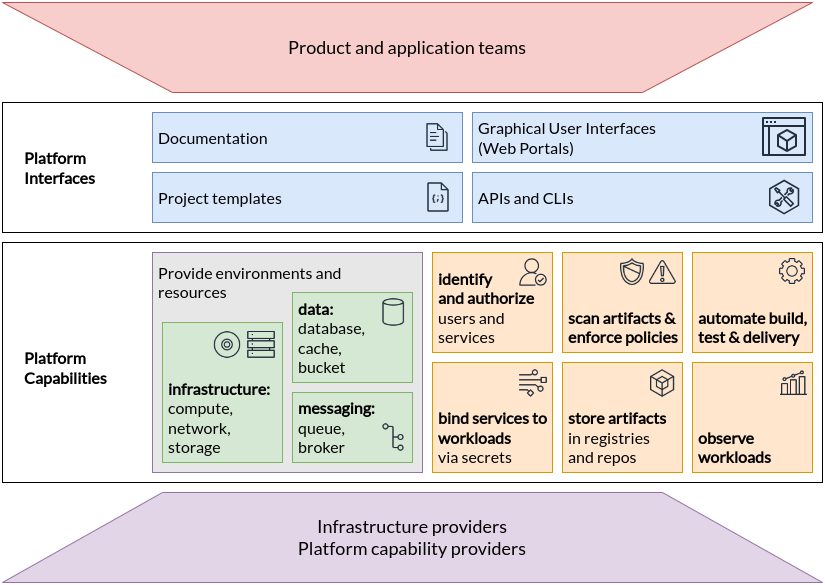

The diagram above was exported from draw.io. Its source (the exported page's mxGraphModel, read from the mxfile embedded in the PNG):
<mxGraphModel dx="1238" dy="700" grid="1" gridSize="10" guides="1" tooltips="1" connect="1" arrows="1" fold="1" page="1" pageScale="1" pageWidth="1000" pageHeight="2000" background="none" math="0" shadow="0">
  <root>
    <mxCell id="0" />
    <mxCell id="1" parent="0" />
    <mxCell id="hcLudri2h2vhlGZDJrPu-1" value="Product and application teams" style="shape=trapezoid;perimeter=trapezoidPerimeter;whiteSpace=wrap;html=1;fixedSize=1;size=170;flipV=1;fontSize=18;fontFamily=Lato;fontSource=https%3A%2F%2Ffonts.googleapis.com%2Fcss%3Ffamily%3DLato;fillColor=#f8cecc;strokeColor=#b85450;" vertex="1" parent="1">
      <mxGeometry x="10" y="10" width="810" height="90" as="geometry" />
    </mxCell>
    <mxCell id="hcLudri2h2vhlGZDJrPu-2" value="" style="rounded=0;whiteSpace=wrap;html=1;" vertex="1" parent="1">
      <mxGeometry x="10" y="110" width="820" height="130" as="geometry" />
    </mxCell>
    <mxCell id="hcLudri2h2vhlGZDJrPu-3" value="Graphical User Interfaces&lt;br style=&quot;font-size: 16px;&quot;&gt;(Web Portals)" style="rounded=0;whiteSpace=wrap;html=1;align=left;spacing=6;fontFamily=Lato;fontSource=https%3A%2F%2Ffonts.googleapis.com%2Fcss%3Ffamily%3DLato;fontSize=16;fillColor=#dae8fc;strokeColor=#6c8ebf;" vertex="1" parent="1">
      <mxGeometry x="480" y="120" width="340" height="50" as="geometry" />
    </mxCell>
    <mxCell id="hcLudri2h2vhlGZDJrPu-4" value="APIs and CLIs" style="rounded=0;whiteSpace=wrap;html=1;align=left;spacing=6;fontFamily=Lato;fontSource=https%3A%2F%2Ffonts.googleapis.com%2Fcss%3Ffamily%3DLato;fontSize=16;fillColor=#dae8fc;strokeColor=#6c8ebf;" vertex="1" parent="1">
      <mxGeometry x="480" y="180" width="340" height="50" as="geometry" />
    </mxCell>
    <mxCell id="hcLudri2h2vhlGZDJrPu-5" value="Documentation" style="rounded=0;whiteSpace=wrap;html=1;align=left;spacing=6;fontFamily=Lato;fontSource=https%3A%2F%2Ffonts.googleapis.com%2Fcss%3Ffamily%3DLato;fontSize=16;fillColor=#dae8fc;strokeColor=#6c8ebf;" vertex="1" parent="1">
      <mxGeometry x="160" y="120" width="310" height="50" as="geometry" />
    </mxCell>
    <mxCell id="hcLudri2h2vhlGZDJrPu-6" value="Project templates" style="rounded=0;whiteSpace=wrap;html=1;align=left;spacing=6;fontFamily=Lato;fontSource=https%3A%2F%2Ffonts.googleapis.com%2Fcss%3Ffamily%3DLato;fontSize=16;fillColor=#dae8fc;strokeColor=#6c8ebf;" vertex="1" parent="1">
      <mxGeometry x="160" y="180" width="310" height="50" as="geometry" />
    </mxCell>
    <mxCell id="hcLudri2h2vhlGZDJrPu-7" value="Platform&lt;br style=&quot;font-size: 16px;&quot;&gt;Interfaces" style="text;html=1;strokeColor=none;fillColor=none;align=left;verticalAlign=middle;whiteSpace=wrap;rounded=0;fontFamily=Lato;fontSource=https%3A%2F%2Ffonts.googleapis.com%2Fcss%3Ffamily%3DLato;fontSize=16;fontStyle=1" vertex="1" parent="1">
      <mxGeometry x="30" y="160" width="60" height="30" as="geometry" />
    </mxCell>
    <mxCell id="hcLudri2h2vhlGZDJrPu-8" value="" style="rounded=0;whiteSpace=wrap;html=1;" vertex="1" parent="1">
      <mxGeometry x="10" y="250" width="820" height="240" as="geometry" />
    </mxCell>
    <mxCell id="hcLudri2h2vhlGZDJrPu-9" value="Infrastructure providers&lt;br&gt;Platform capability providers" style="shape=trapezoid;perimeter=trapezoidPerimeter;whiteSpace=wrap;html=1;fixedSize=1;size=160;flipV=0;fontFamily=Lato;fontSource=https%3A%2F%2Ffonts.googleapis.com%2Fcss%3Ffamily%3DLato;fontSize=18;fillColor=#e1d5e7;strokeColor=#9673a6;" vertex="1" parent="1">
      <mxGeometry x="10" y="500" width="820" height="90" as="geometry" />
    </mxCell>
    <mxCell id="hcLudri2h2vhlGZDJrPu-10" value="Provide environments and&lt;br&gt;resources" style="rounded=0;whiteSpace=wrap;html=1;align=left;spacing=6;fontFamily=Lato;fontSource=https%3A%2F%2Ffonts.googleapis.com%2Fcss%3Ffamily%3DLato;fontSize=16;verticalAlign=top;fillColor=#E7E7E7;strokeColor=#9673a6;" vertex="1" parent="1">
      <mxGeometry x="160" y="260" width="270" height="220" as="geometry" />
    </mxCell>
    <mxCell id="hcLudri2h2vhlGZDJrPu-11" value="&lt;b style=&quot;font-size: 16px;&quot;&gt;infrastructure:&lt;br style=&quot;font-size: 16px;&quot;&gt;&lt;/b&gt;compute,&lt;br style=&quot;font-size: 16px;&quot;&gt;network,&lt;br style=&quot;font-size: 16px;&quot;&gt;storage" style="rounded=0;whiteSpace=wrap;html=1;align=left;spacing=6;fontFamily=Lato;fontSource=https%3A%2F%2Ffonts.googleapis.com%2Fcss%3Ffamily%3DLato;fontSize=16;verticalAlign=bottom;fillColor=#d5e8d4;strokeColor=#82b366;" vertex="1" parent="1">
      <mxGeometry x="170" y="330" width="120" height="140" as="geometry" />
    </mxCell>
    <mxCell id="hcLudri2h2vhlGZDJrPu-12" value="&lt;b style=&quot;font-size: 16px;&quot;&gt;messaging:&lt;br style=&quot;font-size: 16px;&quot;&gt;&lt;/b&gt;queue,&lt;br style=&quot;font-size: 16px;&quot;&gt;broker" style="rounded=0;whiteSpace=wrap;html=1;align=left;spacing=6;fontFamily=Lato;fontSource=https%3A%2F%2Ffonts.googleapis.com%2Fcss%3Ffamily%3DLato;fontSize=16;verticalAlign=bottom;fillColor=#d5e8d4;strokeColor=#82b366;" vertex="1" parent="1">
      <mxGeometry x="300" y="400" width="120" height="70" as="geometry" />
    </mxCell>
    <mxCell id="hcLudri2h2vhlGZDJrPu-13" value="&lt;b style=&quot;font-size: 16px;&quot;&gt;data:&lt;br style=&quot;font-size: 16px;&quot;&gt;&lt;/b&gt;database,&lt;br style=&quot;font-size: 16px;&quot;&gt;cache,&lt;br style=&quot;font-size: 16px;&quot;&gt;bucket" style="rounded=0;whiteSpace=wrap;html=1;align=left;spacing=6;fontFamily=Lato;fontSource=https%3A%2F%2Ffonts.googleapis.com%2Fcss%3Ffamily%3DLato;fontSize=16;verticalAlign=bottom;fillColor=#d5e8d4;strokeColor=#82b366;" vertex="1" parent="1">
      <mxGeometry x="300" y="300" width="120" height="90" as="geometry" />
    </mxCell>
    <mxCell id="hcLudri2h2vhlGZDJrPu-14" value="&lt;b style=&quot;font-size: 16px;&quot;&gt;identify&lt;br&gt;and authorize&lt;/b&gt;&lt;br style=&quot;font-size: 16px;&quot;&gt;users and services" style="rounded=0;whiteSpace=wrap;html=1;align=left;spacing=6;fontFamily=Lato;fontSource=https%3A%2F%2Ffonts.googleapis.com%2Fcss%3Ffamily%3DLato;fontSize=16;verticalAlign=bottom;fillColor=#ffe6cc;strokeColor=#d79b00;" vertex="1" parent="1">
      <mxGeometry x="440" y="260" width="120" height="100" as="geometry" />
    </mxCell>
    <mxCell id="hcLudri2h2vhlGZDJrPu-15" value="&lt;b style=&quot;font-size: 16px;&quot;&gt;bind services to workloads&lt;/b&gt;&lt;br style=&quot;font-size: 16px;&quot;&gt;via secrets" style="rounded=0;whiteSpace=wrap;html=1;align=left;spacing=6;fontFamily=Lato;fontSource=https%3A%2F%2Ffonts.googleapis.com%2Fcss%3Ffamily%3DLato;fontSize=16;verticalAlign=bottom;fillColor=#ffe6cc;strokeColor=#d79b00;" vertex="1" parent="1">
      <mxGeometry x="440" y="370" width="120" height="110" as="geometry" />
    </mxCell>
    <mxCell id="hcLudri2h2vhlGZDJrPu-16" value="&lt;b style=&quot;font-size: 16px;&quot;&gt;store artifacts&lt;br style=&quot;font-size: 16px;&quot;&gt;&lt;/b&gt;in registries and repos" style="rounded=0;whiteSpace=wrap;html=1;align=left;spacing=6;fontFamily=Lato;fontSource=https%3A%2F%2Ffonts.googleapis.com%2Fcss%3Ffamily%3DLato;fontSize=16;verticalAlign=bottom;fillColor=#ffe6cc;strokeColor=#d79b00;" vertex="1" parent="1">
      <mxGeometry x="570" y="370" width="120" height="110" as="geometry" />
    </mxCell>
    <mxCell id="hcLudri2h2vhlGZDJrPu-17" value="Platform&lt;br style=&quot;font-size: 16px;&quot;&gt;Capabilities" style="text;html=1;strokeColor=none;fillColor=none;align=left;verticalAlign=middle;whiteSpace=wrap;rounded=0;fontFamily=Lato;fontSource=https%3A%2F%2Ffonts.googleapis.com%2Fcss%3Ffamily%3DLato;fontSize=16;fontStyle=1" vertex="1" parent="1">
      <mxGeometry x="30" y="360" width="60" height="30" as="geometry" />
    </mxCell>
    <mxCell id="hcLudri2h2vhlGZDJrPu-18" value="&lt;b style=&quot;font-size: 16px;&quot;&gt;scan artifacts &amp;amp;&lt;br style=&quot;font-size: 16px;&quot;&gt;enforce policies&lt;br style=&quot;font-size: 16px;&quot;&gt;&lt;/b&gt;" style="rounded=0;whiteSpace=wrap;html=1;align=left;spacing=6;fontFamily=Lato;fontSource=https%3A%2F%2Ffonts.googleapis.com%2Fcss%3Ffamily%3DLato;fontSize=16;verticalAlign=bottom;fillColor=#ffe6cc;strokeColor=#d79b00;" vertex="1" parent="1">
      <mxGeometry x="570" y="260" width="120" height="100" as="geometry" />
    </mxCell>
    <mxCell id="hcLudri2h2vhlGZDJrPu-19" value="&lt;b style=&quot;font-size: 16px;&quot;&gt;automate build, test &amp;amp; delivery&lt;br style=&quot;font-size: 16px;&quot;&gt;&lt;/b&gt;" style="rounded=0;whiteSpace=wrap;html=1;align=left;spacing=6;fontFamily=Lato;fontSource=https%3A%2F%2Ffonts.googleapis.com%2Fcss%3Ffamily%3DLato;fontSize=16;verticalAlign=bottom;fillColor=#ffe6cc;strokeColor=#d79b00;" vertex="1" parent="1">
      <mxGeometry x="700" y="260" width="120" height="100" as="geometry" />
    </mxCell>
    <mxCell id="hcLudri2h2vhlGZDJrPu-20" value="&lt;b style=&quot;font-size: 16px;&quot;&gt;observe&lt;br style=&quot;font-size: 16px;&quot;&gt;workloads&lt;br style=&quot;font-size: 16px;&quot;&gt;&lt;/b&gt;" style="rounded=0;whiteSpace=wrap;html=1;align=left;spacing=6;fontFamily=Lato;fontSource=https%3A%2F%2Ffonts.googleapis.com%2Fcss%3Ffamily%3DLato;fontSize=16;verticalAlign=bottom;fillColor=#ffe6cc;strokeColor=#d79b00;" vertex="1" parent="1">
      <mxGeometry x="700" y="370" width="120" height="110" as="geometry" />
    </mxCell>
    <mxCell id="hcLudri2h2vhlGZDJrPu-21" value="" style="shape=image;verticalLabelPosition=bottom;labelBackgroundColor=default;verticalAlign=top;aspect=fixed;imageAspect=0;image=data:image/png,(base64 omitted: 1364 chars);" vertex="1" parent="1">
      <mxGeometry x="768" y="121" width="48" height="48" as="geometry" />
    </mxCell>
    <mxCell id="hcLudri2h2vhlGZDJrPu-22" value="" style="shape=image;verticalLabelPosition=bottom;labelBackgroundColor=default;verticalAlign=top;aspect=fixed;imageAspect=0;image=data:image/svg+xml,(base64 omitted: 2368 chars);" vertex="1" parent="1">
      <mxGeometry x="526" y="265" width="30" height="30" as="geometry" />
    </mxCell>
    <mxCell id="hcLudri2h2vhlGZDJrPu-23" value="" style="shape=image;verticalLabelPosition=bottom;labelBackgroundColor=default;verticalAlign=top;aspect=fixed;imageAspect=0;image=data:image/png,(base64 omitted: 1876 chars);" vertex="1" parent="1">
      <mxGeometry x="386" y="305" width="30" height="30" as="geometry" />
    </mxCell>
    <mxCell id="hcLudri2h2vhlGZDJrPu-24" value="" style="shape=image;verticalLabelPosition=bottom;labelBackgroundColor=default;verticalAlign=top;aspect=fixed;imageAspect=0;image=data:image/png,(base64 omitted: 2564 chars);" vertex="1" parent="1">
      <mxGeometry x="655" y="265" width="30" height="30" as="geometry" />
    </mxCell>
    <mxCell id="hcLudri2h2vhlGZDJrPu-25" value="" style="shape=image;verticalLabelPosition=bottom;labelBackgroundColor=default;verticalAlign=top;aspect=fixed;imageAspect=0;image=data:image/png,(base64 omitted: 3376 chars);" vertex="1" parent="1">
      <mxGeometry x="786" y="265" width="28" height="28" as="geometry" />
    </mxCell>
    <mxCell id="hcLudri2h2vhlGZDJrPu-26" value="" style="shape=image;verticalLabelPosition=bottom;labelBackgroundColor=default;verticalAlign=top;aspect=fixed;imageAspect=0;image=data:image/png,(base64 omitted: 3888 chars);" vertex="1" parent="1">
      <mxGeometry x="625" y="265" width="30" height="30" as="geometry" />
    </mxCell>
    <mxCell id="hcLudri2h2vhlGZDJrPu-27" value="" style="shape=image;verticalLabelPosition=bottom;labelBackgroundColor=default;verticalAlign=top;aspect=fixed;imageAspect=0;image=data:image/svg+xml,(base64 omitted: 4424 chars);" vertex="1" parent="1">
      <mxGeometry x="773" y="186" width="38" height="38" as="geometry" />
    </mxCell>
    <mxCell id="hcLudri2h2vhlGZDJrPu-28" value="" style="shape=image;verticalLabelPosition=bottom;labelBackgroundColor=default;verticalAlign=top;aspect=fixed;imageAspect=0;image=data:image/png,(base64 omitted: 3284 chars);" vertex="1" parent="1">
      <mxGeometry x="655" y="376" width="30" height="30" as="geometry" />
    </mxCell>
    <mxCell id="hcLudri2h2vhlGZDJrPu-29" value="" style="shape=image;verticalLabelPosition=bottom;labelBackgroundColor=default;verticalAlign=top;aspect=fixed;imageAspect=0;image=data:image/png,(base64 omitted: 1732 chars);" vertex="1" parent="1">
      <mxGeometry x="786" y="376" width="30" height="30" as="geometry" />
    </mxCell>
    <mxCell id="hcLudri2h2vhlGZDJrPu-30" value="" style="shape=image;verticalLabelPosition=bottom;labelBackgroundColor=default;verticalAlign=top;aspect=fixed;imageAspect=0;image=data:image/png,(base64 omitted: 1376 chars);" vertex="1" parent="1">
      <mxGeometry x="526" y="376" width="30" height="30" as="geometry" />
    </mxCell>
    <mxCell id="hcLudri2h2vhlGZDJrPu-31" value="" style="shape=image;verticalLabelPosition=bottom;labelBackgroundColor=default;verticalAlign=top;aspect=fixed;imageAspect=0;image=data:image/png,(base64 omitted: 468 chars);" vertex="1" parent="1">
      <mxGeometry x="254" y="337" width="30" height="30" as="geometry" />
    </mxCell>
    <mxCell id="hcLudri2h2vhlGZDJrPu-32" value="" style="shape=image;verticalLabelPosition=bottom;labelBackgroundColor=default;verticalAlign=top;aspect=fixed;imageAspect=0;image=data:image/png,(base64 omitted: 752 chars);" vertex="1" parent="1">
      <mxGeometry x="430" y="130" width="30" height="30" as="geometry" />
    </mxCell>
    <mxCell id="hcLudri2h2vhlGZDJrPu-33" value="" style="shape=image;verticalLabelPosition=bottom;labelBackgroundColor=default;verticalAlign=top;aspect=fixed;imageAspect=0;image=data:image/png,(base64 omitted: 1248 chars);" vertex="1" parent="1">
      <mxGeometry x="430" y="189" width="32" height="32" as="geometry" />
    </mxCell>
    <mxCell id="hcLudri2h2vhlGZDJrPu-35" value="" style="shape=image;verticalLabelPosition=bottom;labelBackgroundColor=default;verticalAlign=top;aspect=fixed;imageAspect=0;image=data:image/png,(base64 omitted: 3560 chars);" vertex="1" parent="1">
      <mxGeometry x="220.5" y="338" width="29" height="29" as="geometry" />
    </mxCell>
    <mxCell id="hcLudri2h2vhlGZDJrPu-36" value="" style="shape=image;verticalLabelPosition=bottom;labelBackgroundColor=default;verticalAlign=top;aspect=fixed;imageAspect=0;image=data:image/png,(base64 omitted: 1336 chars);" vertex="1" parent="1">
      <mxGeometry x="386" y="430" width="30" height="30" as="geometry" />
    </mxCell>
  </root>
</mxGraphModel>